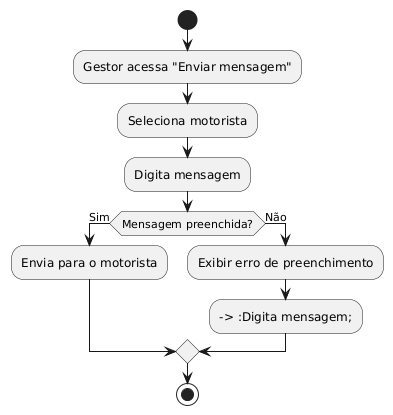

The diagram above was rendered by PlantUML. Its source (embedded in the PNG):
@startuml
' Diagrama de Atividade - Enviar Mensagem para o Motorista
start
:Gestor acessa "Enviar mensagem";
:Seleciona motorista;
:Digita mensagem;

if (Mensagem preenchida?) then (Sim)
  :Envia para o motorista;
else (Não)
  :Exibir erro de preenchimento;
  --> :Digita mensagem;
endif
stop
@enduml